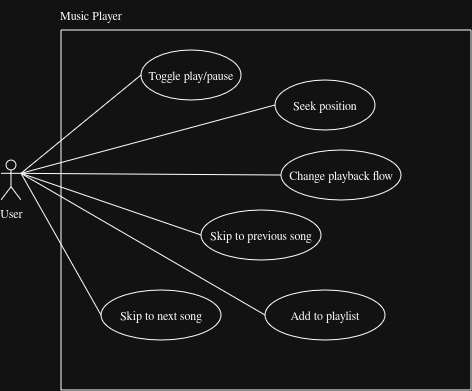

The diagram above was exported from draw.io. Its source (the exported page's mxGraphModel, read from the mxfile embedded in the PNG):
<mxGraphModel dx="937" dy="558" grid="1" gridSize="10" guides="1" tooltips="1" connect="1" arrows="1" fold="1" page="1" pageScale="1" pageWidth="827" pageHeight="1169" math="0" shadow="0">
  <root>
    <mxCell id="0" />
    <mxCell id="1" parent="0" />
    <mxCell id="-AlGW-40g7bAOIfPdbJ2-2" edge="1" parent="1" source="KC3-CQMcjQhDIh30h0Vb-153" style="rounded=0;orthogonalLoop=1;jettySize=auto;html=1;exitX=1;exitY=0.3333333333333333;exitDx=0;exitDy=0;exitPerimeter=0;entryX=0;entryY=0.5;entryDx=0;entryDy=0;endArrow=none;endFill=0;" target="-AlGW-40g7bAOIfPdbJ2-1">
      <mxGeometry relative="1" as="geometry" />
    </mxCell>
    <mxCell id="-AlGW-40g7bAOIfPdbJ2-4" edge="1" parent="1" source="KC3-CQMcjQhDIh30h0Vb-153" style="rounded=0;orthogonalLoop=1;jettySize=auto;html=1;exitX=1;exitY=0.3333333333333333;exitDx=0;exitDy=0;exitPerimeter=0;entryX=0;entryY=0.5;entryDx=0;entryDy=0;endArrow=none;endFill=0;" target="-AlGW-40g7bAOIfPdbJ2-3">
      <mxGeometry relative="1" as="geometry" />
    </mxCell>
    <mxCell id="-AlGW-40g7bAOIfPdbJ2-9" edge="1" parent="1" source="KC3-CQMcjQhDIh30h0Vb-153" style="rounded=0;orthogonalLoop=1;jettySize=auto;html=1;exitX=1;exitY=0.3333333333333333;exitDx=0;exitDy=0;exitPerimeter=0;entryX=0;entryY=0.5;entryDx=0;entryDy=0;endArrow=none;endFill=0;" target="-AlGW-40g7bAOIfPdbJ2-7">
      <mxGeometry relative="1" as="geometry" />
    </mxCell>
    <mxCell id="-AlGW-40g7bAOIfPdbJ2-12" edge="1" parent="1" source="KC3-CQMcjQhDIh30h0Vb-153" style="rounded=0;orthogonalLoop=1;jettySize=auto;html=1;exitX=1;exitY=0.3333333333333333;exitDx=0;exitDy=0;exitPerimeter=0;entryX=0;entryY=0.5;entryDx=0;entryDy=0;endArrow=none;endFill=0;" target="-AlGW-40g7bAOIfPdbJ2-10">
      <mxGeometry relative="1" as="geometry" />
    </mxCell>
    <mxCell id="-AlGW-40g7bAOIfPdbJ2-13" edge="1" parent="1" source="KC3-CQMcjQhDIh30h0Vb-153" style="rounded=0;orthogonalLoop=1;jettySize=auto;html=1;exitX=1;exitY=0.3333333333333333;exitDx=0;exitDy=0;exitPerimeter=0;entryX=0;entryY=0.5;entryDx=0;entryDy=0;endArrow=none;endFill=0;" target="-AlGW-40g7bAOIfPdbJ2-11">
      <mxGeometry relative="1" as="geometry" />
    </mxCell>
    <mxCell id="-AlGW-40g7bAOIfPdbJ2-15" edge="1" parent="1" source="KC3-CQMcjQhDIh30h0Vb-153" style="rounded=0;orthogonalLoop=1;jettySize=auto;html=1;exitX=1;exitY=0.3333333333333333;exitDx=0;exitDy=0;exitPerimeter=0;entryX=0;entryY=0.5;entryDx=0;entryDy=0;endArrow=none;endFill=0;" target="-AlGW-40g7bAOIfPdbJ2-14">
      <mxGeometry relative="1" as="geometry" />
    </mxCell>
    <mxCell id="KC3-CQMcjQhDIh30h0Vb-153" parent="1" style="shape=umlActor;verticalLabelPosition=bottom;verticalAlign=top;html=1;outlineConnect=0;" value="User" vertex="1">
      <mxGeometry height="40" width="20" x="49.998571428571324" y="190.00285714285712" as="geometry" />
    </mxCell>
    <mxCell id="KC3-CQMcjQhDIh30h0Vb-154" parent="1" style="text;html=1;whiteSpace=wrap;strokeColor=none;fillColor=none;align=center;verticalAlign=middle;rounded=0;" value="Music Player" vertex="1">
      <mxGeometry height="30" width="80" x="100" y="30" as="geometry" />
    </mxCell>
    <mxCell id="KC3-CQMcjQhDIh30h0Vb-165" parent="1" style="swimlane;startSize=0;" value="" vertex="1">
      <mxGeometry height="360" width="410" x="110" y="60" as="geometry" />
    </mxCell>
    <mxCell id="-AlGW-40g7bAOIfPdbJ2-1" parent="KC3-CQMcjQhDIh30h0Vb-165" style="ellipse;whiteSpace=wrap;html=1;" value="Toggle play/pause" vertex="1">
      <mxGeometry height="50" width="100" x="80" y="20" as="geometry" />
    </mxCell>
    <mxCell id="-AlGW-40g7bAOIfPdbJ2-3" parent="KC3-CQMcjQhDIh30h0Vb-165" style="ellipse;whiteSpace=wrap;html=1;" value="Seek position" vertex="1">
      <mxGeometry height="50" width="100" x="214.00142857142868" y="49.99714285714289" as="geometry" />
    </mxCell>
    <mxCell id="-AlGW-40g7bAOIfPdbJ2-7" parent="KC3-CQMcjQhDIh30h0Vb-165" style="ellipse;whiteSpace=wrap;html=1;" value="Change playback flow" vertex="1">
      <mxGeometry height="50" width="120" x="220.00142857142868" y="120.00714285714287" as="geometry" />
    </mxCell>
    <mxCell id="-AlGW-40g7bAOIfPdbJ2-10" parent="KC3-CQMcjQhDIh30h0Vb-165" style="ellipse;whiteSpace=wrap;html=1;" value="Skip to previous song" vertex="1">
      <mxGeometry height="50" width="120" x="140.00142857142868" y="179.99714285714288" as="geometry" />
    </mxCell>
    <mxCell id="-AlGW-40g7bAOIfPdbJ2-11" parent="KC3-CQMcjQhDIh30h0Vb-165" style="ellipse;whiteSpace=wrap;html=1;" value="Skip to next song" vertex="1">
      <mxGeometry height="50" width="120" x="40.001428571428676" y="259.9971428571429" as="geometry" />
    </mxCell>
    <mxCell id="-AlGW-40g7bAOIfPdbJ2-14" parent="KC3-CQMcjQhDIh30h0Vb-165" style="ellipse;whiteSpace=wrap;html=1;" value="Add to playlist" vertex="1">
      <mxGeometry height="50" width="120" x="204.00142857142868" y="259.9971428571429" as="geometry" />
    </mxCell>
  </root>
</mxGraphModel>